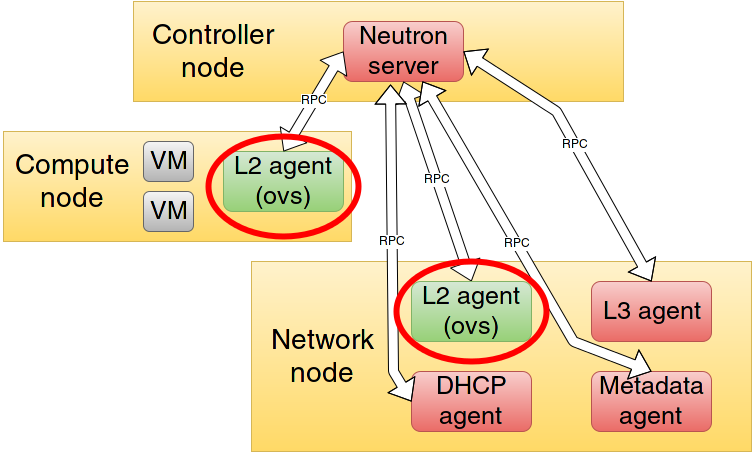

The diagram above was exported from draw.io. Its source (the exported page's mxGraphModel, read from the mxfile embedded in the PNG):
<mxGraphModel dx="1432" dy="740" grid="1" gridSize="10" guides="1" tooltips="1" connect="1" arrows="1" fold="1" page="1" pageScale="1" pageWidth="826" pageHeight="1169" background="#ffffff" math="0" shadow="0">
  <root>
    <mxCell id="0" />
    <mxCell id="1" parent="0" />
    <mxCell id="2" value="" style="whiteSpace=wrap;html=1;plain-yellow" parent="1" vertex="1">
      <mxGeometry x="170" y="60" width="490" height="100" as="geometry" />
    </mxCell>
    <mxCell id="3" value="&lt;font style=&quot;font-size: 28px&quot;&gt;Controller node&lt;br&gt;&lt;/font&gt;" style="text;html=1;strokeColor=none;fillColor=none;align=center;verticalAlign=middle;whiteSpace=wrap;overflow=hidden;" parent="1" vertex="1">
      <mxGeometry x="170" y="75" width="160" height="70" as="geometry" />
    </mxCell>
    <mxCell id="4" value="&lt;font style=&quot;font-size: 25px&quot;&gt;Neutron server&lt;/font&gt;&lt;br&gt;" style="rounded=1;whiteSpace=wrap;html=1;plain-red" parent="1" vertex="1">
      <mxGeometry x="380" y="80" width="120" height="60" as="geometry" />
    </mxCell>
    <mxCell id="5" value="" style="whiteSpace=wrap;html=1;plain-yellow" parent="1" vertex="1">
      <mxGeometry x="288" y="320" width="500" height="190" as="geometry" />
    </mxCell>
    <mxCell id="6" value="" style="whiteSpace=wrap;html=1;plain-yellow" parent="1" vertex="1">
      <mxGeometry x="40" y="190" width="348" height="110" as="geometry" />
    </mxCell>
    <mxCell id="9" value="&lt;font style=&quot;font-size: 25px&quot;&gt;DHCP agent&lt;/font&gt;&lt;br&gt;" style="rounded=1;whiteSpace=wrap;html=1;plain-red" parent="1" vertex="1">
      <mxGeometry x="448" y="430" width="120" height="60" as="geometry" />
    </mxCell>
    <mxCell id="10" value="&lt;font style=&quot;font-size: 25px&quot;&gt;Metadata agent&lt;/font&gt;&lt;br&gt;" style="rounded=1;whiteSpace=wrap;html=1;plain-red" parent="1" vertex="1">
      <mxGeometry x="628" y="430" width="120" height="60" as="geometry" />
    </mxCell>
    <mxCell id="11" value="&lt;font style=&quot;font-size: 28px&quot;&gt;Network node&lt;br&gt;&lt;/font&gt;" style="text;html=1;strokeColor=none;fillColor=none;align=center;verticalAlign=middle;whiteSpace=wrap;overflow=hidden;" parent="1" vertex="1">
      <mxGeometry x="288" y="380" width="142" height="70" as="geometry" />
    </mxCell>
    <mxCell id="14" value="&lt;font style=&quot;font-size: 28px&quot;&gt;Compute node&lt;br&gt;&lt;/font&gt;" style="text;html=1;strokeColor=none;fillColor=none;align=center;verticalAlign=middle;whiteSpace=wrap;overflow=hidden;" parent="1" vertex="1">
      <mxGeometry x="38" y="205" width="142" height="70" as="geometry" />
    </mxCell>
    <mxCell id="15" value="&lt;font style=&quot;font-size: 25px&quot;&gt;L2 agent (ovs)&lt;/font&gt;&lt;br&gt;" style="rounded=1;whiteSpace=wrap;html=1;plain-green" parent="1" vertex="1">
      <mxGeometry x="260" y="210" width="120" height="60" as="geometry" />
    </mxCell>
    <mxCell id="16" value="" style="shape=flexArrow;endArrow=classic;startArrow=classic;html=1;fillColor=#ffffff;strokeColor=#000000;exitX=0.5;exitY=0;entryX=0;entryY=0.5;" parent="1" source="15" target="4" edge="1">
      <mxGeometry width="50" height="50" relative="1" as="geometry">
        <mxPoint x="430" y="220" as="sourcePoint" />
        <mxPoint x="480" y="170" as="targetPoint" />
      </mxGeometry>
    </mxCell>
    <mxCell id="17" value="RPC" style="text;html=1;resizable=0;points=[];align=center;verticalAlign=middle;labelBackgroundColor=#ffffff;" parent="16" vertex="1" connectable="0">
      <mxGeometry x="0.027" relative="1" as="geometry">
        <mxPoint as="offset" />
      </mxGeometry>
    </mxCell>
    <mxCell id="18" value="" style="shape=flexArrow;endArrow=classic;startArrow=classic;html=1;fillColor=#ffffff;strokeColor=#000000;exitX=0.5;exitY=0;entryX=0.5;entryY=1;" parent="1" source="7" target="4" edge="1">
      <mxGeometry x="430" y="190" width="50" height="50" as="geometry">
        <mxPoint x="430" y="260" as="sourcePoint" />
        <mxPoint x="529.4000000000001" y="190" as="targetPoint" />
      </mxGeometry>
    </mxCell>
    <mxCell id="19" value="RPC" style="text;html=1;resizable=0;points=[];align=center;verticalAlign=middle;labelBackgroundColor=#ffffff;" parent="18" vertex="1" connectable="0">
      <mxGeometry x="0.027" relative="1" as="geometry">
        <mxPoint as="offset" />
      </mxGeometry>
    </mxCell>
    <mxCell id="22" value="" style="shape=flexArrow;endArrow=classic;startArrow=classic;html=1;fillColor=#ffffff;strokeColor=#000000;exitX=0;exitY=0.5;entryX=0.392;entryY=1.05;entryPerimeter=0;" parent="1" source="9" target="4" edge="1">
      <mxGeometry x="533" y="214" width="50" height="50" as="geometry">
        <mxPoint x="711" y="349" as="sourcePoint" />
        <mxPoint x="470" y="150" as="targetPoint" />
        <Array as="points">
          <mxPoint x="430" y="430" />
        </Array>
      </mxGeometry>
    </mxCell>
    <mxCell id="23" value="RPC" style="text;html=1;resizable=0;points=[];align=center;verticalAlign=middle;labelBackgroundColor=#ffffff;" parent="22" vertex="1" connectable="0">
      <mxGeometry x="0.027" relative="1" as="geometry">
        <mxPoint as="offset" />
      </mxGeometry>
    </mxCell>
    <mxCell id="7" value="&lt;font style=&quot;font-size: 25px&quot;&gt;L2 agent (ovs)&lt;/font&gt;&lt;br&gt;" style="rounded=1;whiteSpace=wrap;html=1;plain-green" parent="1" vertex="1">
      <mxGeometry x="448" y="340" width="120" height="60" as="geometry" />
    </mxCell>
    <mxCell id="24" value="" style="shape=flexArrow;endArrow=classic;startArrow=classic;html=1;fillColor=#ffffff;strokeColor=#000000;exitX=0.5;exitY=0;entryX=0.658;entryY=1;entryPerimeter=0;" parent="1" source="10" target="4" edge="1">
      <mxGeometry x="543" y="224" width="50" height="50" as="geometry">
        <mxPoint x="518" y="440" as="sourcePoint" />
        <mxPoint x="437" y="153" as="targetPoint" />
        <Array as="points">
          <mxPoint x="610" y="400" />
        </Array>
      </mxGeometry>
    </mxCell>
    <mxCell id="25" value="RPC" style="text;html=1;resizable=0;points=[];align=center;verticalAlign=middle;labelBackgroundColor=#ffffff;" parent="24" vertex="1" connectable="0">
      <mxGeometry x="0.027" relative="1" as="geometry">
        <mxPoint as="offset" />
      </mxGeometry>
    </mxCell>
    <mxCell id="8" value="&lt;font style=&quot;font-size: 25px&quot;&gt;L3 agent&lt;/font&gt;&lt;br&gt;" style="rounded=1;whiteSpace=wrap;html=1;plain-red" parent="1" vertex="1">
      <mxGeometry x="628" y="340" width="120" height="60" as="geometry" />
    </mxCell>
    <mxCell id="26" value="" style="shape=flexArrow;endArrow=classic;startArrow=classic;html=1;fillColor=#ffffff;strokeColor=#000000;exitX=0.5;exitY=0;entryX=1;entryY=0.5;" parent="1" source="8" target="4" edge="1">
      <mxGeometry x="583" y="175" width="50" height="50" as="geometry">
        <mxPoint x="761" y="310" as="sourcePoint" />
        <mxPoint x="520" y="111" as="targetPoint" />
        <Array as="points">
          <mxPoint x="593" y="170" />
        </Array>
      </mxGeometry>
    </mxCell>
    <mxCell id="27" value="RPC" style="text;html=1;resizable=0;points=[];align=center;verticalAlign=middle;labelBackgroundColor=#ffffff;" parent="26" vertex="1" connectable="0">
      <mxGeometry x="0.027" relative="1" as="geometry">
        <mxPoint as="offset" />
      </mxGeometry>
    </mxCell>
    <mxCell id="28" value="&lt;font style=&quot;font-size: 25px&quot;&gt;VM&lt;/font&gt;" style="rounded=1;whiteSpace=wrap;html=1;plain-gray" parent="1" vertex="1">
      <mxGeometry x="180" y="200" width="50" height="40" as="geometry" />
    </mxCell>
    <mxCell id="29" value="&lt;font style=&quot;font-size: 25px&quot;&gt;VM&lt;/font&gt;" style="rounded=1;whiteSpace=wrap;html=1;plain-gray" parent="1" vertex="1">
      <mxGeometry x="180" y="250" width="50" height="40" as="geometry" />
    </mxCell>
    <mxCell id="30" value="" style="ellipse;whiteSpace=wrap;html=1;fillColor=none;strokeColor=#FF0000;strokeWidth=6;" vertex="1" parent="1">
      <mxGeometry x="245" y="195" width="150" height="100" as="geometry" />
    </mxCell>
    <mxCell id="31" value="" style="ellipse;whiteSpace=wrap;html=1;fillColor=none;strokeColor=#FF0000;strokeWidth=6;" vertex="1" parent="1">
      <mxGeometry x="433" y="320" width="150" height="100" as="geometry" />
    </mxCell>
  </root>
</mxGraphModel>